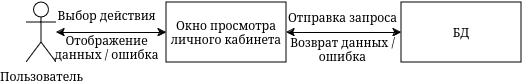

The diagram above was exported from draw.io. Its source (the exported page's mxGraphModel, read from the mxfile embedded in the PNG):
<mxGraphModel dx="848" dy="657" grid="1" gridSize="10" guides="1" tooltips="1" connect="1" arrows="1" fold="1" page="1" pageScale="1" pageWidth="850" pageHeight="1100" math="0" shadow="0">
  <root>
    <mxCell id="0" />
    <mxCell id="1" parent="0" />
    <mxCell id="2" value="Пользователь" style="shape=umlActor;verticalLabelPosition=bottom;verticalAlign=top;html=1;outlineConnect=0;" vertex="1" parent="1">
      <mxGeometry x="380" y="442" width="30" height="60" as="geometry" />
    </mxCell>
    <mxCell id="3" style="edgeStyle=orthogonalEdgeStyle;rounded=0;orthogonalLoop=1;jettySize=auto;html=1;startArrow=classic;startFill=1;" edge="1" source="5" target="2" parent="1">
      <mxGeometry relative="1" as="geometry" />
    </mxCell>
    <mxCell id="4" style="edgeStyle=orthogonalEdgeStyle;rounded=0;orthogonalLoop=1;jettySize=auto;html=1;entryX=0;entryY=0.5;entryDx=0;entryDy=0;startArrow=classic;startFill=1;" edge="1" source="5" target="6" parent="1">
      <mxGeometry relative="1" as="geometry" />
    </mxCell>
    <mxCell id="5" value="&lt;div&gt;Окно просмотра личного кабинета&lt;br&gt;&lt;/div&gt;" style="rounded=0;whiteSpace=wrap;html=1;" vertex="1" parent="1">
      <mxGeometry x="520" y="442" width="120" height="60" as="geometry" />
    </mxCell>
    <mxCell id="6" value="БД" style="rounded=0;whiteSpace=wrap;html=1;" vertex="1" parent="1">
      <mxGeometry x="755" y="442" width="120" height="60" as="geometry" />
    </mxCell>
    <mxCell id="7" value="Выбор действия" style="text;html=1;align=center;verticalAlign=middle;resizable=0;points=[];autosize=1;strokeColor=none;fillColor=none;" vertex="1" parent="1">
      <mxGeometry x="400" y="440" width="120" height="30" as="geometry" />
    </mxCell>
    <mxCell id="8" value="&lt;div&gt;Отображение&lt;/div&gt;&lt;div&gt;данных / ошибка&lt;br&gt;&lt;/div&gt;" style="text;html=1;align=center;verticalAlign=middle;resizable=0;points=[];autosize=1;strokeColor=none;fillColor=none;" vertex="1" parent="1">
      <mxGeometry x="395" y="467" width="130" height="40" as="geometry" />
    </mxCell>
    <mxCell id="9" value="Отправка запроса" style="text;html=1;align=center;verticalAlign=middle;resizable=0;points=[];autosize=1;strokeColor=none;fillColor=none;" vertex="1" parent="1">
      <mxGeometry x="631" y="442" width="130" height="30" as="geometry" />
    </mxCell>
    <mxCell id="10" value="&lt;div&gt;Возврат данных / &lt;br&gt;&lt;/div&gt;&lt;div&gt;ошибка&lt;br&gt;&lt;/div&gt;" style="text;html=1;align=center;verticalAlign=middle;resizable=0;points=[];autosize=1;strokeColor=none;fillColor=none;" vertex="1" parent="1">
      <mxGeometry x="631" y="469" width="130" height="40" as="geometry" />
    </mxCell>
  </root>
</mxGraphModel>